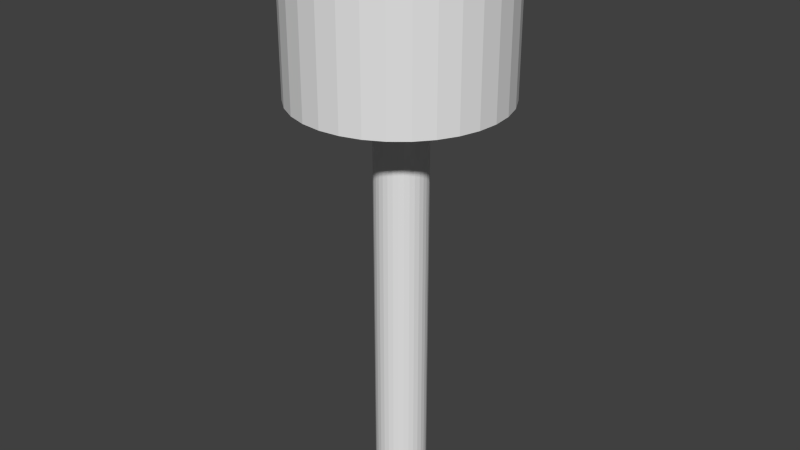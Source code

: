 # Source: hammer.blend  (saved by Blender 2.76.0; exported with 4.5.12 LTS)
import bpy
from mathutils import Matrix  # noqa: F401  (used for matrix-valued properties, if any)

bpy.ops.wm.read_factory_settings(use_empty=True)
scene = bpy.context.scene
scene.name = 'Scene'

# ---- collections
col_collection_1 = bpy.data.collections.new('Collection 1'); scene.collection.children.link(col_collection_1)

# ---- world
world_world = bpy.data.worlds.new('World'); scene.world = world_world
world_world.color = (0.05088, 0.05088, 0.05088)
world_world.use_sun_shadow = False
world_world.sun_shadow_jitter_overblur = 0.0
world_world.cycles.sampling_method = 'MANUAL'
world_world.cycles.sample_map_resolution = 256

# ---- meshes
me_cylinder_002 = bpy.data.meshes.new('Cylinder.002')
me_cylinder_002.from_pydata([(0.0, 0.4, -0.3), (0.0, 0.4, 0.3), (0.07804, 0.3923, -0.3), (0.07804, 0.3923, 0.3), (0.1531, 0.3696, -0.3), (0.1531, 0.3696, 0.3), (0.2222, 0.3326, -0.3), (0.2222, 0.3326, 0.3), (0.2828, 0.2828, -0.3), (0.2828, 0.2828, 0.3), (0.3326, 0.2222, -0.3), (0.3326, 0.2222, 0.3), (0.3696, 0.1531, -0.3), (0.3696, 0.1531, 0.3), (0.3923, 0.07804, -0.3), (0.3923, 0.07804, 0.3), (0.4, 3.02e-08, -0.3), (0.4, 3.02e-08, 0.3), (0.3923, -0.07804, -0.3), (0.3923, -0.07804, 0.3), (0.3696, -0.1531, -0.3), (0.3696, -0.1531, 0.3), (0.3326, -0.2222, -0.3), (0.3326, -0.2222, 0.3), (0.2828, -0.2828, -0.3), (0.2828, -0.2828, 0.3), (0.2222, -0.3326, -0.3), (0.2222, -0.3326, 0.3), (0.1531, -0.3696, -0.3), (0.1531, -0.3696, 0.3), (0.07804, -0.3923, -0.3), (0.07804, -0.3923, 0.3), (-1.303e-07, -0.4, -0.3), (-1.303e-07, -0.4, 0.3), (-0.07804, -0.3923, -0.3), (-0.07804, -0.3923, 0.3), (-0.1531, -0.3696, -0.3), (-0.1531, -0.3696, 0.3), (-0.2222, -0.3326, -0.3), (-0.2222, -0.3326, 0.3), (-0.2828, -0.2828, -0.3), (-0.2828, -0.2828, 0.3), (-0.3326, -0.2222, -0.3), (-0.3326, -0.2222, 0.3), (-0.3696, -0.1531, -0.3), (-0.3696, -0.1531, 0.3), (-0.3923, -0.07804, -0.3), (-0.3923, -0.07804, 0.3), (-0.4, 3.862e-07, -0.3), (-0.4, 3.862e-07, 0.3), (-0.3923, 0.07804, -0.3), (-0.3923, 0.07804, 0.3), (-0.3696, 0.1531, -0.3), (-0.3696, 0.1531, 0.3), (-0.3326, 0.2222, -0.3), (-0.3326, 0.2222, 0.3), (-0.2828, 0.2828, -0.3), (-0.2828, 0.2828, 0.3), (-0.2222, 0.3326, -0.3), (-0.2222, 0.3326, 0.3), (-0.1531, 0.3696, -0.3), (-0.1531, 0.3696, 0.3), (-0.07804, 0.3923, -0.3), (-0.07804, 0.3923, 0.3)], [], [(0, 1, 3, 2), (2, 3, 5, 4), (4, 5, 7, 6), (6, 7, 9, 8), (8, 9, 11, 10), (10, 11, 13, 12), (12, 13, 15, 14), (14, 15, 17, 16), (16, 17, 19, 18), (18, 19, 21, 20), (20, 21, 23, 22), (22, 23, 25, 24), (24, 25, 27, 26), (26, 27, 29, 28), (28, 29, 31, 30), (30, 31, 33, 32), (32, 33, 35, 34), (34, 35, 37, 36), (36, 37, 39, 38), (38, 39, 41, 40), (40, 41, 43, 42), (42, 43, 45, 44), (44, 45, 47, 46), (46, 47, 49, 48), (48, 49, 51, 50), (50, 51, 53, 52), (52, 53, 55, 54), (54, 55, 57, 56), (56, 57, 59, 58), (58, 59, 61, 60), (3, 1, 63, 61, 59, 57, 55, 53, 51, 49, 47, 45, 43, 41, 39, 37, 35, 33, 31, 29, 27, 25, 23, 21, 19, 17, 15, 13, 11, 9, 7, 5), (62, 63, 1, 0), (60, 61, 63, 62), (0, 2, 4, 6, 8, 10, 12, 14, 16, 18, 20, 22, 24, 26, 28, 30, 32, 34, 36, 38, 40, 42, 44, 46, 48, 50, 52, 54, 56, 58, 60, 62)])
me_cylinder_002.use_remesh_preserve_volume = False
me_cylinder_002.use_remesh_preserve_attributes = False
me_cylinder_002.use_mirror_vertex_groups = False
me_cylinder_002.update()
me_cylinder = bpy.data.meshes.new('Cylinder')
me_cylinder.from_pydata([(-4.715e-09, 0.1, -1.0), (-4.715e-09, 0.1, 1.0), (0.01951, 0.09808, -1.0), (0.01951, 0.09808, 1.0), (0.03827, 0.09239, -1.0), (0.03827, 0.09239, 1.0), (0.05556, 0.08315, -1.0), (0.05556, 0.08315, 1.0), (0.07071, 0.07071, -1.0), (0.07071, 0.07071, 1.0), (0.08315, 0.05556, -1.0), (0.08315, 0.05556, 1.0), (0.09239, 0.03827, -1.0), (0.09239, 0.03827, 1.0), (0.09808, 0.01951, -1.0), (0.09808, 0.01951, 1.0), (0.1, -1.899e-08, -1.0), (0.1, -1.899e-08, 1.0), (0.09808, -0.01951, -1.0), (0.09808, -0.01951, 1.0), (0.09239, -0.03827, -1.0), (0.09239, -0.03827, 1.0), (0.08315, -0.05556, -1.0), (0.08315, -0.05556, 1.0), (0.07071, -0.07071, -1.0), (0.07071, -0.07071, 1.0), (0.05556, -0.08315, -1.0), (0.05556, -0.08315, 1.0), (0.03827, -0.09239, -1.0), (0.03827, -0.09239, 1.0), (0.01951, -0.09808, -1.0), (0.01951, -0.09808, 1.0), (-3.73e-08, -0.1, -1.0), (-3.73e-08, -0.1, 1.0), (-0.01951, -0.09808, -1.0), (-0.01951, -0.09808, 1.0), (-0.03827, -0.09239, -1.0), (-0.03827, -0.09239, 1.0), (-0.05556, -0.08315, -1.0), (-0.05556, -0.08315, 1.0), (-0.07071, -0.07071, -1.0), (-0.07071, -0.07071, 1.0), (-0.08315, -0.05556, -1.0), (-0.08315, -0.05556, 1.0), (-0.09239, -0.03827, -1.0), (-0.09239, -0.03827, 1.0), (-0.09808, -0.01951, -1.0), (-0.09808, -0.01951, 1.0), (-0.1, 7.002e-08, -1.0), (-0.1, 7.002e-08, 1.0), (-0.09808, 0.01951, -1.0), (-0.09808, 0.01951, 1.0), (-0.09239, 0.03827, -1.0), (-0.09239, 0.03827, 1.0), (-0.08315, 0.05556, -1.0), (-0.08315, 0.05556, 1.0), (-0.07071, 0.07071, -1.0), (-0.07071, 0.07071, 1.0), (-0.05556, 0.08315, -1.0), (-0.05556, 0.08315, 1.0), (-0.03827, 0.09239, -1.0), (-0.03827, 0.09239, 1.0), (-0.01951, 0.09808, -1.0), (-0.01951, 0.09808, 1.0)], [], [(0, 1, 3, 2), (2, 3, 5, 4), (4, 5, 7, 6), (6, 7, 9, 8), (8, 9, 11, 10), (10, 11, 13, 12), (12, 13, 15, 14), (14, 15, 17, 16), (16, 17, 19, 18), (18, 19, 21, 20), (20, 21, 23, 22), (22, 23, 25, 24), (24, 25, 27, 26), (26, 27, 29, 28), (28, 29, 31, 30), (30, 31, 33, 32), (32, 33, 35, 34), (34, 35, 37, 36), (36, 37, 39, 38), (38, 39, 41, 40), (40, 41, 43, 42), (42, 43, 45, 44), (44, 45, 47, 46), (46, 47, 49, 48), (48, 49, 51, 50), (50, 51, 53, 52), (52, 53, 55, 54), (54, 55, 57, 56), (56, 57, 59, 58), (58, 59, 61, 60), (3, 1, 63, 61, 59, 57, 55, 53, 51, 49, 47, 45, 43, 41, 39, 37, 35, 33, 31, 29, 27, 25, 23, 21, 19, 17, 15, 13, 11, 9, 7, 5), (62, 63, 1, 0), (60, 61, 63, 62), (0, 2, 4, 6, 8, 10, 12, 14, 16, 18, 20, 22, 24, 26, 28, 30, 32, 34, 36, 38, 40, 42, 44, 46, 48, 50, 52, 54, 56, 58, 60, 62)])
me_cylinder.use_remesh_preserve_volume = False
me_cylinder.use_remesh_preserve_attributes = False
me_cylinder.use_mirror_vertex_groups = False
me_cylinder.update()

# ---- objects
ob_cylinder_001 = bpy.data.objects.new('Cylinder.001', me_cylinder_002)
ob_cylinder = bpy.data.objects.new('Cylinder', me_cylinder)

# ---- transforms, parenting, visibility, modifiers, constraints
ob_cylinder_001.location = (0.01576, 0.01138, 0.8895)
ob_cylinder_001.lineart.crease_threshold = 0.0
ob_cylinder.location = (0.02746, 0.004363, 0.008198)
ob_cylinder.lineart.crease_threshold = 0.0

# ---- collection membership
col_collection_1.objects.link(ob_cylinder_001)
col_collection_1.objects.link(ob_cylinder)

# ---- scene / render settings (as saved in the file)
scene.frame_start = 1; scene.frame_end = 250; scene.frame_set(1)
scene.render.engine = 'BLENDER_EEVEE_NEXT'
scene.render.resolution_percentage = 50
scene.render.dither_intensity = 0.0
scene.cycles.use_denoising = False
scene.cycles.samples = 10
scene.cycles.sampling_pattern = 'TABULATED_SOBOL'
scene.cycles.light_sampling_threshold = 0.0
scene.cycles.use_adaptive_sampling = False
scene.cycles.use_light_tree = False
scene.cycles.blur_glossy = 0.0
scene.cycles.pixel_filter_type = 'GAUSSIAN'
scene.cycles.sample_clamp_indirect = 0.0
scene.view_settings.view_transform = 'Standard'
bpy.context.view_layer.update()

# ---- added for rendering (the .blend has no active camera and no usable light): camera, sun
cam_auto = bpy.data.cameras.new('AutoCamera')
cam_auto.lens = 50.0
cam_auto.sensor_width = 36.0
cam_auto.clip_end = 1000.0
ob_auto_camera = bpy.data.objects.new('AutoCamera', cam_auto)
scene.collection.objects.link(ob_auto_camera)
ob_auto_camera.location = (2.28923, -2.71679, 1.91761)
ob_auto_camera.rotation_euler = (1.09748, -7.21219e-08, 0.694738)
scene.camera = ob_auto_camera
light_auto_sun = bpy.data.lights.new('AutoSun', 'SUN')
light_auto_sun.energy = 3.0
light_auto_sun.angle = 0.0523599
ob_auto_sun = bpy.data.objects.new('AutoSun', light_auto_sun)
scene.collection.objects.link(ob_auto_sun)
ob_auto_sun.rotation_euler = (0.872665, 0.174533, 0.523599)
bpy.context.view_layer.update()
